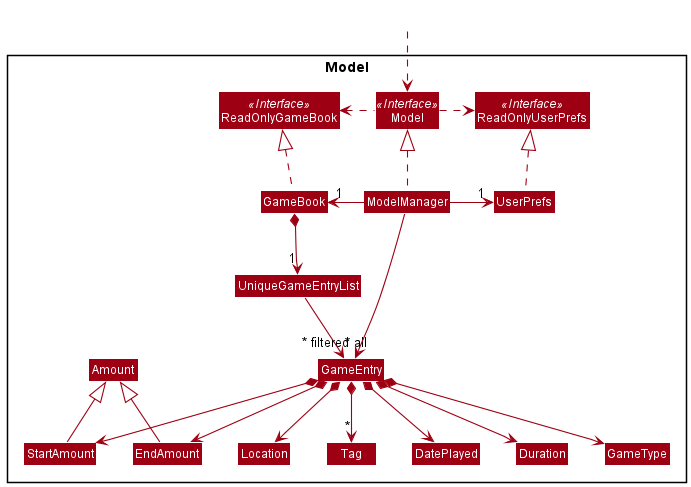

The diagram above was rendered by PlantUML. Its source (embedded in the PNG):
@startuml
!include style.puml
skinparam arrowThickness 1.1
skinparam arrowColor MODEL_COLOR
skinparam classBackgroundColor MODEL_COLOR

Package Model <<Rectangle>>{
Interface ReadOnlyGameBook <<Interface>>
Interface ReadOnlyUserPrefs <<Interface>>
Interface Model <<Interface>>
Class GameBook
Class ReadOnlyGameBook
Class Model
Class ModelManager
Class UserPrefs
Class ReadOnlyUserPrefs


Class UniqueGameEntryList
Class GameEntry
Class GameType
Class Amount
Class StartAmount
Class EndAmount
Class DatePlayed
Class Duration
Class Location
Class Tag

}

Class HiddenOutside #FFFFFF
HiddenOutside ..> Model

GameBook .up.|> ReadOnlyGameBook

ModelManager .up.|> Model
Model .right.> ReadOnlyUserPrefs
Model .left.> ReadOnlyGameBook
ModelManager -left-> "1" GameBook
ModelManager -right-> "1" UserPrefs
UserPrefs .up.|> ReadOnlyUserPrefs

StartAmount -up-|> Amount
EndAmount -up-|> Amount

GameBook *--> "1" UniqueGameEntryList
UniqueGameEntryList --> "~* all" GameEntry
GameEntry *--> GameType
GameEntry *--> StartAmount
GameEntry *--> EndAmount
GameEntry *--> DatePlayed
GameEntry *--> Duration
GameEntry *--> Location
GameEntry *--> "*" Tag

GameType -[hidden]right-> StartAmount
StartAmount -[hidden]right-> EndAmount
EndAmount -[hidden]right-> DatePlayed


ModelManager -->"~* filtered" GameEntry
@enduml